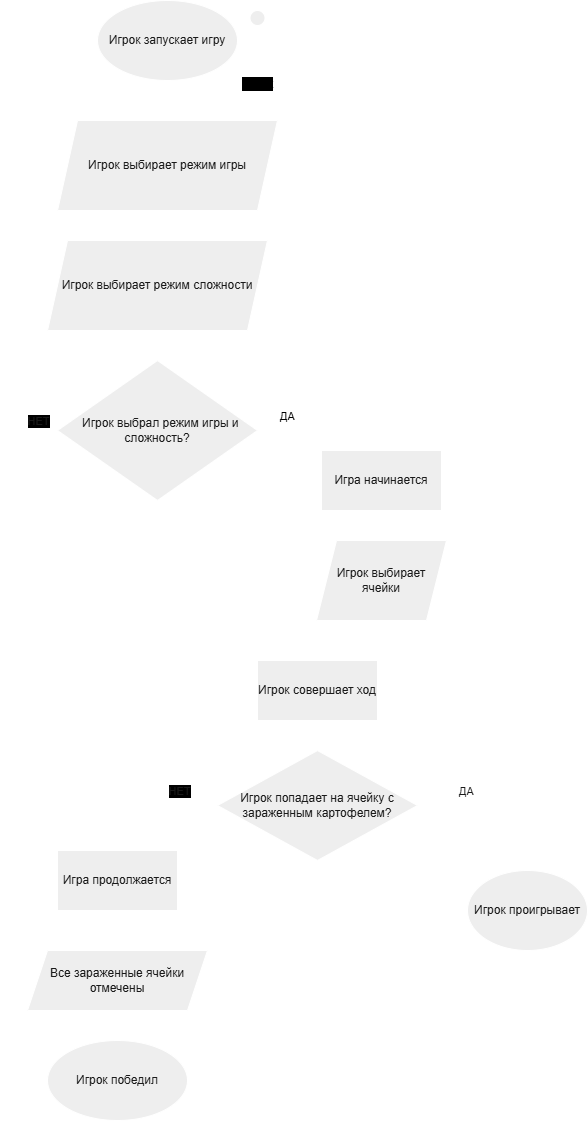

The diagram above was exported from draw.io. Its source (the exported page's mxGraphModel, read from the mxfile embedded in the PNG):
<mxGraphModel dx="1042" dy="570" grid="1" gridSize="10" guides="1" tooltips="1" connect="1" arrows="1" fold="1" page="1" pageScale="1" pageWidth="827" pageHeight="1169" math="0" shadow="0">
  <root>
    <mxCell id="0" />
    <mxCell id="1" parent="0" />
    <mxCell id="50iZLfAVrau3PA1SrU-N-3" edge="1" parent="1" source="50iZLfAVrau3PA1SrU-N-6" style="edgeStyle=orthogonalEdgeStyle;rounded=0;orthogonalLoop=1;jettySize=auto;html=1;exitX=0.5;exitY=1;exitDx=0;exitDy=0;labelBackgroundColor=none;strokeColor=#FFFFFF;fontColor=default;" target="50iZLfAVrau3PA1SrU-N-4">
      <mxGeometry relative="1" as="geometry">
        <Array as="points">
          <mxPoint x="200" y="130" />
          <mxPoint x="200" y="130" />
        </Array>
        <mxPoint x="190" y="100" as="sourcePoint" />
        <mxPoint x="190" y="220" as="targetPoint" />
      </mxGeometry>
    </mxCell>
    <mxCell id="50iZLfAVrau3PA1SrU-N-10" edge="1" parent="1" source="50iZLfAVrau3PA1SrU-N-4" style="edgeStyle=orthogonalEdgeStyle;rounded=0;orthogonalLoop=1;jettySize=auto;html=1;exitX=0.5;exitY=1;exitDx=0;exitDy=0;entryX=0.5;entryY=0;entryDx=0;entryDy=0;labelBackgroundColor=none;strokeColor=#FFFFFF;fontColor=default;" target="50iZLfAVrau3PA1SrU-N-21">
      <mxGeometry relative="1" as="geometry">
        <mxPoint x="200" y="390" as="targetPoint" />
      </mxGeometry>
    </mxCell>
    <mxCell id="50iZLfAVrau3PA1SrU-N-4" parent="1" style="shape=parallelogram;perimeter=parallelogramPerimeter;whiteSpace=wrap;html=1;fixedSize=1;labelBackgroundColor=none;fillColor=#EEEEEE;strokeColor=#FFFFFF;fontColor=#1A1A1A;" value="Игрок выбирает режим игры" vertex="1">
      <mxGeometry height="90" width="220" x="90" y="140" as="geometry" />
    </mxCell>
    <mxCell id="50iZLfAVrau3PA1SrU-N-6" parent="1" style="ellipse;whiteSpace=wrap;html=1;labelBackgroundColor=none;fillColor=#EEEEEE;strokeColor=#FFFFFF;fontColor=#1A1A1A;" value="Игрок запускает игру" vertex="1">
      <mxGeometry height="80" width="140" x="130" y="20" as="geometry" />
    </mxCell>
    <mxCell id="50iZLfAVrau3PA1SrU-N-54" edge="1" parent="1" source="50iZLfAVrau3PA1SrU-N-7" style="edgeStyle=orthogonalEdgeStyle;rounded=0;orthogonalLoop=1;jettySize=auto;html=1;strokeColor=#FFFFFF;fontColor=#FFFFFF;" target="50iZLfAVrau3PA1SrU-N-4" value="">
      <mxGeometry relative="1" as="geometry" />
    </mxCell>
    <mxCell id="50iZLfAVrau3PA1SrU-N-56" edge="1" parent="1" source="50iZLfAVrau3PA1SrU-N-7" style="edgeStyle=orthogonalEdgeStyle;rounded=0;orthogonalLoop=1;jettySize=auto;html=1;strokeColor=#FFFFFF;fontColor=#FFFFFF;" target="50iZLfAVrau3PA1SrU-N-4" value="">
      <mxGeometry relative="1" as="geometry" />
    </mxCell>
    <mxCell id="50iZLfAVrau3PA1SrU-N-7" parent="1" style="shape=umlActor;verticalLabelPosition=bottom;verticalAlign=top;html=1;outlineConnect=0;labelBackgroundColor=none;fillColor=#EEEEEE;strokeColor=#FFFFFF;fontColor=light-dark(#1A1A1A, #ffffff);" value="&lt;span style=&quot;background-color: light-dark(rgb(0, 0, 0), rgb(255, 255, 255));&quot;&gt;&lt;font style=&quot;color: light-dark(rgb(0, 0, 0), rgb(0, 0, 0));&quot;&gt;Игрок&lt;/font&gt;&lt;/span&gt;" vertex="1">
      <mxGeometry height="60" width="30" x="275" y="30" as="geometry" />
    </mxCell>
    <mxCell id="50iZLfAVrau3PA1SrU-N-13" edge="1" parent="1" source="50iZLfAVrau3PA1SrU-N-12" style="edgeStyle=orthogonalEdgeStyle;rounded=0;orthogonalLoop=1;jettySize=auto;html=1;exitX=1;exitY=0.5;exitDx=0;exitDy=0;entryX=0.5;entryY=0;entryDx=0;entryDy=0;labelBackgroundColor=none;strokeColor=#FFFFFF;fontColor=default;" target="50iZLfAVrau3PA1SrU-N-17">
      <mxGeometry relative="1" as="geometry">
        <mxPoint x="350" y="460" as="targetPoint" />
      </mxGeometry>
    </mxCell>
    <mxCell id="50iZLfAVrau3PA1SrU-N-16" connectable="0" parent="50iZLfAVrau3PA1SrU-N-13" style="edgeLabel;html=1;align=center;verticalAlign=middle;resizable=0;points=[];labelBackgroundColor=light-dark(#FFFFFF,#FFFFFF);fontColor=light-dark(#000000,#000000);" value="ДА" vertex="1">
      <mxGeometry relative="1" x="-0.5174" y="-2" as="geometry">
        <mxPoint x="-6" y="-17" as="offset" />
      </mxGeometry>
    </mxCell>
    <mxCell id="50iZLfAVrau3PA1SrU-N-28" edge="1" parent="1" source="50iZLfAVrau3PA1SrU-N-12" style="edgeStyle=orthogonalEdgeStyle;rounded=0;orthogonalLoop=1;jettySize=auto;html=1;exitX=0;exitY=0.5;exitDx=0;exitDy=0;entryX=0;entryY=0.5;entryDx=0;entryDy=0;labelBackgroundColor=none;strokeColor=#FFFFFF;fontColor=default;" target="50iZLfAVrau3PA1SrU-N-6">
      <mxGeometry relative="1" as="geometry">
        <Array as="points">
          <mxPoint x="40" y="450" />
          <mxPoint x="40" y="60" />
        </Array>
        <mxPoint x="-20" y="50" as="targetPoint" />
      </mxGeometry>
    </mxCell>
    <mxCell id="50iZLfAVrau3PA1SrU-N-29" connectable="0" parent="50iZLfAVrau3PA1SrU-N-28" style="edgeLabel;html=1;align=center;verticalAlign=middle;resizable=0;points=[];labelBackgroundColor=light-dark(#000000,#FFFFFF);fontColor=light-dark(#1A1A1A,#000000);" value="НЕТ" vertex="1">
      <mxGeometry relative="1" x="-0.8566" y="-2" as="geometry">
        <mxPoint x="18" y="-8" as="offset" />
      </mxGeometry>
    </mxCell>
    <mxCell id="50iZLfAVrau3PA1SrU-N-12" parent="1" style="rhombus;whiteSpace=wrap;html=1;labelBackgroundColor=none;fillColor=#EEEEEE;strokeColor=#FFFFFF;fontColor=#1A1A1A;" value="&amp;nbsp; Игрок выбрал режим игры и сложность?" vertex="1">
      <mxGeometry height="140" width="200" x="90" y="380" as="geometry" />
    </mxCell>
    <mxCell id="50iZLfAVrau3PA1SrU-N-18" edge="1" parent="1" source="50iZLfAVrau3PA1SrU-N-17" style="edgeStyle=orthogonalEdgeStyle;rounded=0;orthogonalLoop=1;jettySize=auto;html=1;exitX=0.5;exitY=1;exitDx=0;exitDy=0;entryX=0.5;entryY=0;entryDx=0;entryDy=0;labelBackgroundColor=none;strokeColor=#FFFFFF;fontColor=default;" target="50iZLfAVrau3PA1SrU-N-19">
      <mxGeometry relative="1" as="geometry">
        <mxPoint x="520" y="590" as="targetPoint" />
      </mxGeometry>
    </mxCell>
    <mxCell id="50iZLfAVrau3PA1SrU-N-17" parent="1" style="rounded=0;whiteSpace=wrap;html=1;labelBackgroundColor=none;fillColor=#EEEEEE;strokeColor=#FFFFFF;fontColor=#1A1A1A;" value="Игра начинается" vertex="1">
      <mxGeometry height="60" width="120" x="354" y="470" as="geometry" />
    </mxCell>
    <mxCell id="50iZLfAVrau3PA1SrU-N-19" parent="1" style="shape=parallelogram;perimeter=parallelogramPerimeter;whiteSpace=wrap;html=1;fixedSize=1;labelBackgroundColor=none;fillColor=#EEEEEE;strokeColor=#FFFFFF;fontColor=#1A1A1A;" value="Игрок выбирает ячейки" vertex="1">
      <mxGeometry height="80" width="130" x="349" y="560" as="geometry" />
    </mxCell>
    <mxCell id="50iZLfAVrau3PA1SrU-N-22" edge="1" parent="1" source="50iZLfAVrau3PA1SrU-N-21" style="edgeStyle=orthogonalEdgeStyle;rounded=0;orthogonalLoop=1;jettySize=auto;html=1;exitX=0.5;exitY=1;exitDx=0;exitDy=0;entryX=0.5;entryY=0;entryDx=0;entryDy=0;labelBackgroundColor=none;strokeColor=#FFFFFF;fontColor=default;" target="50iZLfAVrau3PA1SrU-N-12">
      <mxGeometry relative="1" as="geometry" />
    </mxCell>
    <mxCell id="50iZLfAVrau3PA1SrU-N-21" parent="1" style="shape=parallelogram;perimeter=parallelogramPerimeter;whiteSpace=wrap;html=1;fixedSize=1;labelBackgroundColor=none;fillColor=#EEEEEE;strokeColor=#FFFFFF;fontColor=#1A1A1A;" value="Игрок выбирает режим сложности" vertex="1">
      <mxGeometry height="90" width="220" x="80" y="260" as="geometry" />
    </mxCell>
    <mxCell id="50iZLfAVrau3PA1SrU-N-27" edge="1" parent="1" source="50iZLfAVrau3PA1SrU-N-19" style="edgeStyle=orthogonalEdgeStyle;rounded=0;orthogonalLoop=1;jettySize=auto;html=1;exitX=0.5;exitY=1;exitDx=0;exitDy=0;labelBackgroundColor=none;strokeColor=#FFFFFF;fontColor=default;" target="50iZLfAVrau3PA1SrU-N-24" value="">
      <mxGeometry relative="1" as="geometry">
        <mxPoint x="520" y="700" as="sourcePoint" />
        <mxPoint x="520" y="780" as="targetPoint" />
      </mxGeometry>
    </mxCell>
    <mxCell id="50iZLfAVrau3PA1SrU-N-40" edge="1" parent="1" source="50iZLfAVrau3PA1SrU-N-24" style="edgeStyle=orthogonalEdgeStyle;rounded=0;orthogonalLoop=1;jettySize=auto;html=1;exitX=0.5;exitY=1;exitDx=0;exitDy=0;entryX=0.5;entryY=0;entryDx=0;entryDy=0;labelBackgroundColor=none;strokeColor=#FFFFFF;fontColor=default;" target="50iZLfAVrau3PA1SrU-N-41">
      <mxGeometry relative="1" as="geometry">
        <mxPoint x="350" y="860" as="targetPoint" />
      </mxGeometry>
    </mxCell>
    <mxCell id="50iZLfAVrau3PA1SrU-N-24" parent="1" style="rounded=0;whiteSpace=wrap;html=1;labelBackgroundColor=none;fillColor=#EEEEEE;strokeColor=#FFFFFF;fontColor=#1A1A1A;" value="Игрок совершает ход" vertex="1">
      <mxGeometry height="60" width="120" x="290" y="680" as="geometry" />
    </mxCell>
    <mxCell id="50iZLfAVrau3PA1SrU-N-42" edge="1" parent="1" source="50iZLfAVrau3PA1SrU-N-41" style="edgeStyle=orthogonalEdgeStyle;rounded=0;orthogonalLoop=1;jettySize=auto;html=1;exitX=1;exitY=0.5;exitDx=0;exitDy=0;entryX=0.5;entryY=0;entryDx=0;entryDy=0;labelBackgroundColor=none;strokeColor=#FFFFFF;fontColor=default;" target="50iZLfAVrau3PA1SrU-N-43">
      <mxGeometry relative="1" as="geometry">
        <mxPoint x="520" y="920" as="targetPoint" />
      </mxGeometry>
    </mxCell>
    <mxCell id="50iZLfAVrau3PA1SrU-N-45" connectable="0" parent="50iZLfAVrau3PA1SrU-N-42" style="edgeLabel;html=1;align=center;verticalAlign=middle;resizable=0;points=[];labelBackgroundColor=light-dark(#FFFFFF,#FFFFFF);fontColor=light-dark(#1A1A1A,#000000);textShadow=0;" value="ДА" vertex="1">
      <mxGeometry relative="1" x="-0.4497" y="-2" as="geometry">
        <mxPoint y="-17" as="offset" />
      </mxGeometry>
    </mxCell>
    <mxCell id="50iZLfAVrau3PA1SrU-N-46" edge="1" parent="1" source="50iZLfAVrau3PA1SrU-N-41" style="edgeStyle=orthogonalEdgeStyle;rounded=0;orthogonalLoop=1;jettySize=auto;html=1;exitX=0;exitY=0.5;exitDx=0;exitDy=0;entryX=0.5;entryY=0;entryDx=0;entryDy=0;labelBackgroundColor=none;strokeColor=#FFFFFF;fontColor=default;" target="50iZLfAVrau3PA1SrU-N-48">
      <mxGeometry relative="1" as="geometry">
        <mxPoint x="130" y="930" as="targetPoint" />
      </mxGeometry>
    </mxCell>
    <mxCell id="50iZLfAVrau3PA1SrU-N-47" connectable="0" parent="50iZLfAVrau3PA1SrU-N-46" style="edgeLabel;html=1;align=center;verticalAlign=middle;resizable=0;points=[];labelBackgroundColor=light-dark(#000000,#FFFFFF);fontColor=light-dark(#1A1A1A,#000000);" value="НЕТ" vertex="1">
      <mxGeometry relative="1" x="-0.5631" y="-2" as="geometry">
        <mxPoint x="-7" y="-13" as="offset" />
      </mxGeometry>
    </mxCell>
    <mxCell id="50iZLfAVrau3PA1SrU-N-41" parent="1" style="rhombus;whiteSpace=wrap;html=1;labelBackgroundColor=none;fillColor=#EEEEEE;strokeColor=#FFFFFF;fontColor=#1A1A1A;" value="Игрок попадает на ячейку с зараженным картофелем?" vertex="1">
      <mxGeometry height="110" width="200" x="250" y="770" as="geometry" />
    </mxCell>
    <mxCell id="50iZLfAVrau3PA1SrU-N-44" edge="1" parent="1" source="50iZLfAVrau3PA1SrU-N-43" style="edgeStyle=orthogonalEdgeStyle;rounded=0;orthogonalLoop=1;jettySize=auto;html=1;exitX=0.5;exitY=0;exitDx=0;exitDy=0;entryX=0.5;entryY=0;entryDx=0;entryDy=0;labelBackgroundColor=none;strokeColor=#FFFFFF;fontColor=default;" target="50iZLfAVrau3PA1SrU-N-43">
      <mxGeometry relative="1" as="geometry">
        <mxPoint x="520" y="910" as="targetPoint" />
      </mxGeometry>
    </mxCell>
    <mxCell id="50iZLfAVrau3PA1SrU-N-43" parent="1" style="ellipse;whiteSpace=wrap;html=1;labelBackgroundColor=none;fillColor=#EEEEEE;strokeColor=#FFFFFF;fontColor=#1A1A1A;" value="Игрок проигрывает" vertex="1">
      <mxGeometry height="80" width="120" x="500" y="890" as="geometry" />
    </mxCell>
    <mxCell id="50iZLfAVrau3PA1SrU-N-49" edge="1" parent="1" source="50iZLfAVrau3PA1SrU-N-48" style="edgeStyle=orthogonalEdgeStyle;rounded=0;orthogonalLoop=1;jettySize=auto;html=1;exitX=0;exitY=0.5;exitDx=0;exitDy=0;entryX=0;entryY=0.5;entryDx=0;entryDy=0;labelBackgroundColor=none;strokeColor=#FFFFFF;fontColor=default;" target="50iZLfAVrau3PA1SrU-N-19">
      <mxGeometry relative="1" as="geometry">
        <Array as="points">
          <mxPoint x="50" y="900" />
          <mxPoint x="50" y="600" />
        </Array>
      </mxGeometry>
    </mxCell>
    <mxCell id="50iZLfAVrau3PA1SrU-N-50" edge="1" parent="1" source="50iZLfAVrau3PA1SrU-N-48" style="edgeStyle=orthogonalEdgeStyle;rounded=0;orthogonalLoop=1;jettySize=auto;html=1;exitX=0.5;exitY=1;exitDx=0;exitDy=0;entryX=0.5;entryY=0;entryDx=0;entryDy=0;labelBackgroundColor=none;strokeColor=#FFFFFF;fontColor=default;" target="50iZLfAVrau3PA1SrU-N-51">
      <mxGeometry relative="1" as="geometry">
        <mxPoint x="150" y="1000" as="targetPoint" />
      </mxGeometry>
    </mxCell>
    <mxCell id="50iZLfAVrau3PA1SrU-N-48" parent="1" style="rounded=0;whiteSpace=wrap;html=1;labelBackgroundColor=none;fillColor=#EEEEEE;strokeColor=#FFFFFF;fontColor=#1A1A1A;" value="Игра продолжается" vertex="1">
      <mxGeometry height="60" width="120" x="90" y="870" as="geometry" />
    </mxCell>
    <mxCell id="50iZLfAVrau3PA1SrU-N-52" edge="1" parent="1" source="50iZLfAVrau3PA1SrU-N-51" style="edgeStyle=orthogonalEdgeStyle;rounded=0;orthogonalLoop=1;jettySize=auto;html=1;exitX=0.5;exitY=1;exitDx=0;exitDy=0;labelBackgroundColor=none;strokeColor=#FFFFFF;fontColor=default;" target="50iZLfAVrau3PA1SrU-N-53">
      <mxGeometry relative="1" as="geometry">
        <mxPoint x="150" y="1070" as="targetPoint" />
      </mxGeometry>
    </mxCell>
    <mxCell id="50iZLfAVrau3PA1SrU-N-51" parent="1" style="shape=parallelogram;perimeter=parallelogramPerimeter;whiteSpace=wrap;html=1;fixedSize=1;labelBackgroundColor=none;fillColor=#EEEEEE;strokeColor=#FFFFFF;fontColor=#1A1A1A;" value="Все зараженные ячейки отмечены" vertex="1">
      <mxGeometry height="60" width="180" x="60" y="970" as="geometry" />
    </mxCell>
    <mxCell id="50iZLfAVrau3PA1SrU-N-53" parent="1" style="ellipse;whiteSpace=wrap;html=1;labelBackgroundColor=none;fillColor=#EEEEEE;strokeColor=#FFFFFF;fontColor=#1A1A1A;" value="Игрок победил" vertex="1">
      <mxGeometry height="80" width="140" x="80" y="1060" as="geometry" />
    </mxCell>
  </root>
</mxGraphModel>